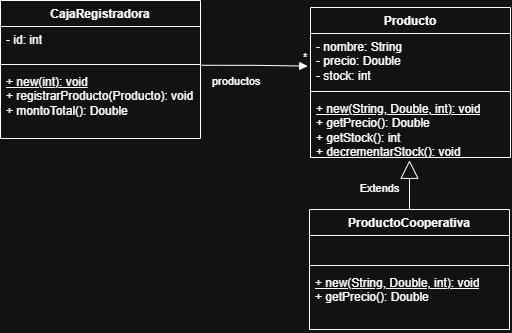

The diagram above was exported from draw.io. Its source (the exported page's mxGraphModel, read from the mxfile embedded in the PNG):
<mxGraphModel dx="858" dy="507" grid="1" gridSize="10" guides="1" tooltips="1" connect="1" arrows="1" fold="1" page="1" pageScale="1" pageWidth="827" pageHeight="1169" math="0" shadow="0">
  <root>
    <mxCell id="0" />
    <mxCell id="1" parent="0" />
    <mxCell id="IpLsa_E-HSyuh-UIR73e-10" parent="1" style="swimlane;fontStyle=1;align=center;verticalAlign=top;childLayout=stackLayout;horizontal=1;startSize=26;horizontalStack=0;resizeParent=1;resizeParentMax=0;resizeLast=0;collapsible=1;marginBottom=0;whiteSpace=wrap;html=1;" value="CajaRegistradora" vertex="1">
      <mxGeometry height="138" width="200" x="170" y="271" as="geometry" />
    </mxCell>
    <mxCell id="IpLsa_E-HSyuh-UIR73e-11" parent="IpLsa_E-HSyuh-UIR73e-10" style="text;strokeColor=none;fillColor=none;align=left;verticalAlign=top;spacingLeft=4;spacingRight=4;overflow=hidden;rotatable=0;points=[[0,0.5],[1,0.5]];portConstraint=eastwest;whiteSpace=wrap;html=1;" value="- id: int" vertex="1">
      <mxGeometry height="34" width="200" y="26" as="geometry" />
    </mxCell>
    <mxCell id="IpLsa_E-HSyuh-UIR73e-12" parent="IpLsa_E-HSyuh-UIR73e-10" style="line;strokeWidth=1;fillColor=none;align=left;verticalAlign=middle;spacingTop=-1;spacingLeft=3;spacingRight=3;rotatable=0;labelPosition=right;points=[];portConstraint=eastwest;strokeColor=inherit;" value="" vertex="1">
      <mxGeometry height="8" width="200" y="60" as="geometry" />
    </mxCell>
    <mxCell id="IpLsa_E-HSyuh-UIR73e-13" parent="IpLsa_E-HSyuh-UIR73e-10" style="text;strokeColor=none;fillColor=none;align=left;verticalAlign=top;spacingLeft=4;spacingRight=4;overflow=hidden;rotatable=0;points=[[0,0.5],[1,0.5]];portConstraint=eastwest;whiteSpace=wrap;html=1;" value="&lt;div&gt;&lt;u&gt;+ new(int): void&lt;/u&gt;&lt;/div&gt;&lt;div&gt;+ registrarProducto(Producto): void&lt;/div&gt;&lt;div&gt;+ montoTotal(): Double&lt;/div&gt;&lt;div&gt;&lt;br&gt;&lt;/div&gt;" vertex="1">
      <mxGeometry height="70" width="200" y="68" as="geometry" />
    </mxCell>
    <mxCell id="IpLsa_E-HSyuh-UIR73e-19" parent="1" style="swimlane;fontStyle=1;align=center;verticalAlign=top;childLayout=stackLayout;horizontal=1;startSize=26;horizontalStack=0;resizeParent=1;resizeParentMax=0;resizeLast=0;collapsible=1;marginBottom=0;whiteSpace=wrap;html=1;" value="Producto" vertex="1">
      <mxGeometry height="150" width="200" x="480" y="278" as="geometry" />
    </mxCell>
    <mxCell id="IpLsa_E-HSyuh-UIR73e-20" parent="IpLsa_E-HSyuh-UIR73e-19" style="text;strokeColor=none;fillColor=none;align=left;verticalAlign=top;spacingLeft=4;spacingRight=4;overflow=hidden;rotatable=0;points=[[0,0.5],[1,0.5]];portConstraint=eastwest;whiteSpace=wrap;html=1;" value="&lt;div&gt;- nombre: String&lt;/div&gt;- precio: Double&lt;div&gt;- stock: int&lt;/div&gt;&lt;div&gt;&lt;br&gt;&lt;/div&gt;" vertex="1">
      <mxGeometry height="54" width="200" y="26" as="geometry" />
    </mxCell>
    <mxCell id="IpLsa_E-HSyuh-UIR73e-21" parent="IpLsa_E-HSyuh-UIR73e-19" style="line;strokeWidth=1;fillColor=none;align=left;verticalAlign=middle;spacingTop=-1;spacingLeft=3;spacingRight=3;rotatable=0;labelPosition=right;points=[];portConstraint=eastwest;strokeColor=inherit;" value="" vertex="1">
      <mxGeometry height="8" width="200" y="80" as="geometry" />
    </mxCell>
    <mxCell id="IpLsa_E-HSyuh-UIR73e-22" parent="IpLsa_E-HSyuh-UIR73e-19" style="text;strokeColor=none;fillColor=none;align=left;verticalAlign=top;spacingLeft=4;spacingRight=4;overflow=hidden;rotatable=0;points=[[0,0.5],[1,0.5]];portConstraint=eastwest;whiteSpace=wrap;html=1;" value="&lt;div&gt;&lt;u&gt;+ new(String, Double, int): void&lt;/u&gt;&lt;/div&gt;&lt;div&gt;+ getPrecio(): Double&lt;/div&gt;&lt;div&gt;+ getStock(): int&lt;/div&gt;&lt;div&gt;+ decrementarStock(): void&lt;/div&gt;" vertex="1">
      <mxGeometry height="62" width="200" y="88" as="geometry" />
    </mxCell>
    <mxCell id="IpLsa_E-HSyuh-UIR73e-28" parent="1" style="swimlane;fontStyle=1;align=center;verticalAlign=top;childLayout=stackLayout;horizontal=1;startSize=26;horizontalStack=0;resizeParent=1;resizeParentMax=0;resizeLast=0;collapsible=1;marginBottom=0;whiteSpace=wrap;html=1;" value="ProductoCooperativa" vertex="1">
      <mxGeometry height="120" width="200" x="479" y="480" as="geometry" />
    </mxCell>
    <mxCell id="IpLsa_E-HSyuh-UIR73e-29" parent="IpLsa_E-HSyuh-UIR73e-28" style="text;strokeColor=none;fillColor=none;align=left;verticalAlign=top;spacingLeft=4;spacingRight=4;overflow=hidden;rotatable=0;points=[[0,0.5],[1,0.5]];portConstraint=eastwest;whiteSpace=wrap;html=1;" value="&amp;nbsp;" vertex="1">
      <mxGeometry height="26" width="200" y="26" as="geometry" />
    </mxCell>
    <mxCell id="IpLsa_E-HSyuh-UIR73e-30" parent="IpLsa_E-HSyuh-UIR73e-28" style="line;strokeWidth=1;fillColor=none;align=left;verticalAlign=middle;spacingTop=-1;spacingLeft=3;spacingRight=3;rotatable=0;labelPosition=right;points=[];portConstraint=eastwest;strokeColor=inherit;" value="" vertex="1">
      <mxGeometry height="8" width="200" y="52" as="geometry" />
    </mxCell>
    <mxCell id="IpLsa_E-HSyuh-UIR73e-31" parent="IpLsa_E-HSyuh-UIR73e-28" style="text;strokeColor=none;fillColor=none;align=left;verticalAlign=top;spacingLeft=4;spacingRight=4;overflow=hidden;rotatable=0;points=[[0,0.5],[1,0.5]];portConstraint=eastwest;whiteSpace=wrap;html=1;" value="&lt;div&gt;&lt;div&gt;&lt;u&gt;+ new(String, Double, int): void&lt;/u&gt;&lt;/div&gt;+ getPrecio():&amp;nbsp;&lt;span style=&quot;background-color: transparent; color: light-dark(rgb(0, 0, 0), rgb(255, 255, 255));&quot;&gt;Double&lt;/span&gt;&lt;/div&gt;&lt;div&gt;&lt;br&gt;&lt;/div&gt;" vertex="1">
      <mxGeometry height="60" width="200" y="60" as="geometry" />
    </mxCell>
    <mxCell id="IpLsa_E-HSyuh-UIR73e-32" edge="1" parent="1" source="IpLsa_E-HSyuh-UIR73e-11" style="endArrow=block;endFill=1;html=1;edgeStyle=orthogonalEdgeStyle;align=left;verticalAlign=top;rounded=0;exitX=1.006;exitY=1.14;exitDx=0;exitDy=0;exitPerimeter=0;entryX=-0.014;entryY=0.604;entryDx=0;entryDy=0;entryPerimeter=0;" target="IpLsa_E-HSyuh-UIR73e-20" value="productos">
      <mxGeometry relative="1" x="-0.8325" y="-3" as="geometry">
        <mxPoint as="offset" />
        <mxPoint x="370" y="339.63" as="sourcePoint" />
        <mxPoint x="530" y="339.63" as="targetPoint" />
      </mxGeometry>
    </mxCell>
    <mxCell id="IpLsa_E-HSyuh-UIR73e-33" connectable="0" parent="IpLsa_E-HSyuh-UIR73e-32" style="edgeLabel;resizable=0;html=1;align=left;verticalAlign=bottom;" value="*" vertex="1">
      <mxGeometry relative="1" x="-1" as="geometry">
        <mxPoint x="100" as="offset" />
      </mxGeometry>
    </mxCell>
    <mxCell id="IpLsa_E-HSyuh-UIR73e-34" edge="1" parent="1" source="IpLsa_E-HSyuh-UIR73e-28" style="endArrow=block;endSize=16;endFill=0;html=1;rounded=0;entryX=0.495;entryY=1.045;entryDx=0;entryDy=0;entryPerimeter=0;exitX=0.5;exitY=0;exitDx=0;exitDy=0;" target="IpLsa_E-HSyuh-UIR73e-22" value="Extends">
      <mxGeometry relative="1" width="160" x="-0.1627" y="30" as="geometry">
        <mxPoint as="offset" />
        <mxPoint x="470" y="380" as="sourcePoint" />
        <mxPoint x="630" y="380" as="targetPoint" />
      </mxGeometry>
    </mxCell>
  </root>
</mxGraphModel>